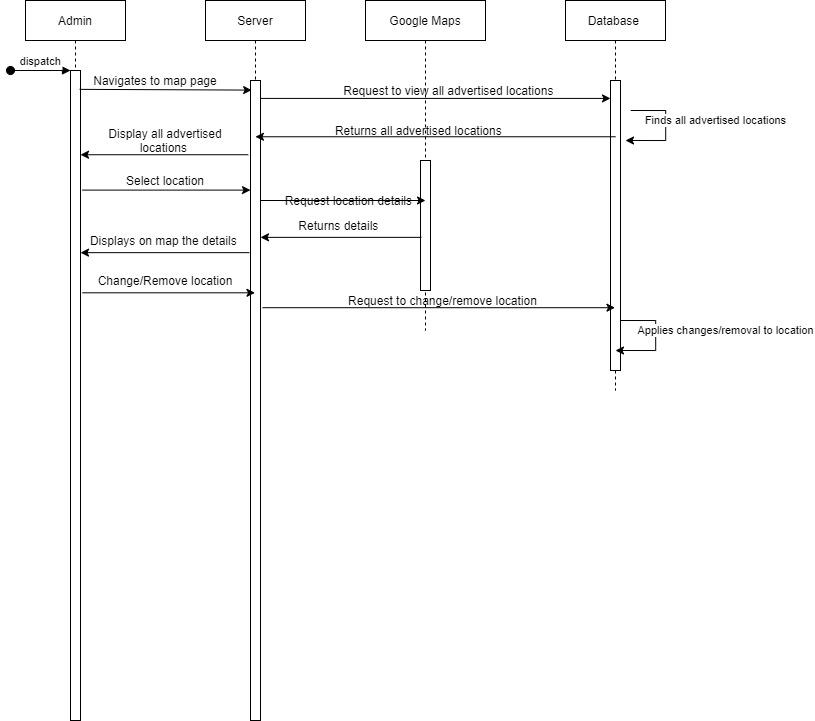

The diagram above was exported from draw.io. Its source (the exported page's mxGraphModel, read from the mxfile embedded in the PNG):
<mxGraphModel dx="1315" dy="659" grid="1" gridSize="10" guides="1" tooltips="1" connect="1" arrows="1" fold="1" page="1" pageScale="1" pageWidth="850" pageHeight="1100" math="0" shadow="0">
  <root>
    <mxCell id="0" />
    <mxCell id="1" parent="0" />
    <mxCell id="90OftSk5e5WBc06dwvRd-76" value="Admin" style="shape=umlLifeline;perimeter=lifelinePerimeter;container=1;collapsible=0;recursiveResize=0;rounded=0;shadow=0;strokeWidth=1;" vertex="1" parent="1">
      <mxGeometry x="120" y="80" width="100" height="720" as="geometry" />
    </mxCell>
    <mxCell id="90OftSk5e5WBc06dwvRd-77" value="" style="points=[];perimeter=orthogonalPerimeter;rounded=0;shadow=0;strokeWidth=1;" vertex="1" parent="90OftSk5e5WBc06dwvRd-76">
      <mxGeometry x="45" y="70" width="10" height="650" as="geometry" />
    </mxCell>
    <mxCell id="90OftSk5e5WBc06dwvRd-78" value="dispatch" style="verticalAlign=bottom;startArrow=oval;endArrow=block;startSize=8;shadow=0;strokeWidth=1;" edge="1" parent="90OftSk5e5WBc06dwvRd-76" target="90OftSk5e5WBc06dwvRd-77">
      <mxGeometry relative="1" as="geometry">
        <mxPoint x="-15" y="70" as="sourcePoint" />
      </mxGeometry>
    </mxCell>
    <mxCell id="90OftSk5e5WBc06dwvRd-80" value="Server" style="shape=umlLifeline;perimeter=lifelinePerimeter;container=1;collapsible=0;recursiveResize=0;rounded=0;shadow=0;strokeWidth=1;" vertex="1" parent="1">
      <mxGeometry x="300" y="80" width="100" height="720" as="geometry" />
    </mxCell>
    <mxCell id="90OftSk5e5WBc06dwvRd-81" value="" style="points=[];perimeter=orthogonalPerimeter;rounded=0;shadow=0;strokeWidth=1;" vertex="1" parent="90OftSk5e5WBc06dwvRd-80">
      <mxGeometry x="45" y="80" width="10" height="640" as="geometry" />
    </mxCell>
    <mxCell id="90OftSk5e5WBc06dwvRd-83" value="Google Maps" style="shape=umlLifeline;perimeter=lifelinePerimeter;container=1;collapsible=0;recursiveResize=0;rounded=0;shadow=0;strokeWidth=1;" vertex="1" parent="1">
      <mxGeometry x="460" y="80" width="120" height="330" as="geometry" />
    </mxCell>
    <mxCell id="90OftSk5e5WBc06dwvRd-84" value="" style="points=[];perimeter=orthogonalPerimeter;rounded=0;shadow=0;strokeWidth=1;" vertex="1" parent="90OftSk5e5WBc06dwvRd-83">
      <mxGeometry x="55" y="160" width="10" height="130" as="geometry" />
    </mxCell>
    <mxCell id="90OftSk5e5WBc06dwvRd-101" value="Database " style="shape=umlLifeline;perimeter=lifelinePerimeter;container=1;collapsible=0;recursiveResize=0;rounded=0;shadow=0;strokeWidth=1;" vertex="1" parent="1">
      <mxGeometry x="660" y="80" width="100" height="390" as="geometry" />
    </mxCell>
    <mxCell id="90OftSk5e5WBc06dwvRd-102" value="" style="points=[];perimeter=orthogonalPerimeter;rounded=0;shadow=0;strokeWidth=1;" vertex="1" parent="90OftSk5e5WBc06dwvRd-101">
      <mxGeometry x="45" y="240" width="10" as="geometry" />
    </mxCell>
    <mxCell id="90OftSk5e5WBc06dwvRd-103" value="" style="points=[];perimeter=orthogonalPerimeter;rounded=0;shadow=0;strokeWidth=1;" vertex="1" parent="90OftSk5e5WBc06dwvRd-101">
      <mxGeometry x="45" y="80" width="10" height="290" as="geometry" />
    </mxCell>
    <mxCell id="90OftSk5e5WBc06dwvRd-136" value="" style="endArrow=classic;html=1;exitX=0.914;exitY=0.029;exitDx=0;exitDy=0;exitPerimeter=0;entryX=0.114;entryY=0.015;entryDx=0;entryDy=0;entryPerimeter=0;" edge="1" parent="1" source="90OftSk5e5WBc06dwvRd-77" target="90OftSk5e5WBc06dwvRd-81">
      <mxGeometry width="50" height="50" relative="1" as="geometry">
        <mxPoint x="230" y="240" as="sourcePoint" />
        <mxPoint x="280" y="190" as="targetPoint" />
      </mxGeometry>
    </mxCell>
    <mxCell id="90OftSk5e5WBc06dwvRd-137" value="Navigates to map page" style="text;html=1;strokeColor=none;fillColor=none;align=center;verticalAlign=middle;whiteSpace=wrap;rounded=0;" vertex="1" parent="1">
      <mxGeometry x="180" y="150" width="140" height="20" as="geometry" />
    </mxCell>
    <mxCell id="90OftSk5e5WBc06dwvRd-138" value="" style="endArrow=classic;html=1;exitX=1.029;exitY=0.028;exitDx=0;exitDy=0;exitPerimeter=0;" edge="1" parent="1" source="90OftSk5e5WBc06dwvRd-81" target="90OftSk5e5WBc06dwvRd-103">
      <mxGeometry width="50" height="50" relative="1" as="geometry">
        <mxPoint x="370" y="185" as="sourcePoint" />
        <mxPoint x="420" y="135" as="targetPoint" />
      </mxGeometry>
    </mxCell>
    <mxCell id="90OftSk5e5WBc06dwvRd-139" value="Request to view all advertised locations&amp;nbsp;" style="text;html=1;strokeColor=none;fillColor=none;align=center;verticalAlign=middle;whiteSpace=wrap;rounded=0;" vertex="1" parent="1">
      <mxGeometry x="420" y="160" width="250" height="20" as="geometry" />
    </mxCell>
    <mxCell id="90OftSk5e5WBc06dwvRd-140" style="edgeStyle=orthogonalEdgeStyle;rounded=0;orthogonalLoop=1;jettySize=auto;html=1;" edge="1" parent="1">
      <mxGeometry relative="1" as="geometry">
        <mxPoint x="710.0003448275861" y="430" as="targetPoint" />
        <Array as="points">
          <mxPoint x="750.19" y="400" />
          <mxPoint x="750.19" y="430" />
        </Array>
        <mxPoint x="715.19" y="400" as="sourcePoint" />
      </mxGeometry>
    </mxCell>
    <mxCell id="90OftSk5e5WBc06dwvRd-141" value="Applies changes/removal to location" style="edgeLabel;html=1;align=center;verticalAlign=middle;resizable=0;points=[];" vertex="1" connectable="0" parent="90OftSk5e5WBc06dwvRd-140">
      <mxGeometry x="0.0532" relative="1" as="geometry">
        <mxPoint x="69.8" y="-10.71" as="offset" />
      </mxGeometry>
    </mxCell>
    <mxCell id="90OftSk5e5WBc06dwvRd-142" value="" style="endArrow=classic;html=1;exitX=0.5;exitY=0.194;exitDx=0;exitDy=0;exitPerimeter=0;" edge="1" parent="1" source="90OftSk5e5WBc06dwvRd-103" target="90OftSk5e5WBc06dwvRd-80">
      <mxGeometry width="50" height="50" relative="1" as="geometry">
        <mxPoint x="320" y="330" as="sourcePoint" />
        <mxPoint x="440" y="220" as="targetPoint" />
      </mxGeometry>
    </mxCell>
    <mxCell id="90OftSk5e5WBc06dwvRd-143" value="Returns all advertised locations&amp;nbsp;" style="text;html=1;strokeColor=none;fillColor=none;align=center;verticalAlign=middle;whiteSpace=wrap;rounded=0;" vertex="1" parent="1">
      <mxGeometry x="360" y="200" width="310" height="20" as="geometry" />
    </mxCell>
    <mxCell id="90OftSk5e5WBc06dwvRd-144" value="" style="endArrow=classic;html=1;exitX=-0.229;exitY=0.116;exitDx=0;exitDy=0;exitPerimeter=0;" edge="1" parent="1" source="90OftSk5e5WBc06dwvRd-81" target="90OftSk5e5WBc06dwvRd-77">
      <mxGeometry width="50" height="50" relative="1" as="geometry">
        <mxPoint x="320" y="330" as="sourcePoint" />
        <mxPoint x="370" y="280" as="targetPoint" />
      </mxGeometry>
    </mxCell>
    <mxCell id="90OftSk5e5WBc06dwvRd-145" value="Display all advertised locations&amp;nbsp;" style="text;html=1;strokeColor=none;fillColor=none;align=center;verticalAlign=middle;whiteSpace=wrap;rounded=0;" vertex="1" parent="1">
      <mxGeometry x="180" y="210" width="160" height="20" as="geometry" />
    </mxCell>
    <mxCell id="90OftSk5e5WBc06dwvRd-146" value="" style="endArrow=classic;html=1;exitX=1.2;exitY=0.184;exitDx=0;exitDy=0;exitPerimeter=0;" edge="1" parent="1" source="90OftSk5e5WBc06dwvRd-77" target="90OftSk5e5WBc06dwvRd-81">
      <mxGeometry width="50" height="50" relative="1" as="geometry">
        <mxPoint x="320" y="330" as="sourcePoint" />
        <mxPoint x="370" y="280" as="targetPoint" />
      </mxGeometry>
    </mxCell>
    <mxCell id="90OftSk5e5WBc06dwvRd-147" value="Select location" style="text;html=1;strokeColor=none;fillColor=none;align=center;verticalAlign=middle;whiteSpace=wrap;rounded=0;" vertex="1" parent="1">
      <mxGeometry x="200" y="250" width="120" height="20" as="geometry" />
    </mxCell>
    <mxCell id="90OftSk5e5WBc06dwvRd-148" value="" style="endArrow=classic;html=1;" edge="1" parent="1" source="90OftSk5e5WBc06dwvRd-81">
      <mxGeometry width="50" height="50" relative="1" as="geometry">
        <mxPoint x="470" y="330" as="sourcePoint" />
        <mxPoint x="520" y="280" as="targetPoint" />
      </mxGeometry>
    </mxCell>
    <mxCell id="90OftSk5e5WBc06dwvRd-149" value="Request to change/remove location" style="text;html=1;strokeColor=none;fillColor=none;align=center;verticalAlign=middle;whiteSpace=wrap;rounded=0;" vertex="1" parent="1">
      <mxGeometry x="425" y="370" width="225" height="20" as="geometry" />
    </mxCell>
    <mxCell id="90OftSk5e5WBc06dwvRd-150" value="" style="endArrow=classic;html=1;exitX=0.086;exitY=0.522;exitDx=0;exitDy=0;exitPerimeter=0;" edge="1" parent="1">
      <mxGeometry width="50" height="50" relative="1" as="geometry">
        <mxPoint x="515.8600000000001" y="316.86" as="sourcePoint" />
        <mxPoint x="355" y="316.86" as="targetPoint" />
      </mxGeometry>
    </mxCell>
    <mxCell id="90OftSk5e5WBc06dwvRd-151" value="Returns details&amp;nbsp;" style="text;html=1;strokeColor=none;fillColor=none;align=center;verticalAlign=middle;whiteSpace=wrap;rounded=0;" vertex="1" parent="1">
      <mxGeometry x="380" y="295" width="110" height="20" as="geometry" />
    </mxCell>
    <mxCell id="90OftSk5e5WBc06dwvRd-152" value="" style="endArrow=classic;html=1;exitX=-0.114;exitY=0.269;exitDx=0;exitDy=0;exitPerimeter=0;" edge="1" parent="1" source="90OftSk5e5WBc06dwvRd-81" target="90OftSk5e5WBc06dwvRd-77">
      <mxGeometry width="50" height="50" relative="1" as="geometry">
        <mxPoint x="320" y="330" as="sourcePoint" />
        <mxPoint x="370" y="280" as="targetPoint" />
      </mxGeometry>
    </mxCell>
    <mxCell id="90OftSk5e5WBc06dwvRd-153" value="Displays on map the details&amp;nbsp;" style="text;html=1;strokeColor=none;fillColor=none;align=center;verticalAlign=middle;whiteSpace=wrap;rounded=0;" vertex="1" parent="1">
      <mxGeometry x="170" y="310" width="180" height="20" as="geometry" />
    </mxCell>
    <mxCell id="90OftSk5e5WBc06dwvRd-156" value="" style="endArrow=classic;html=1;exitX=1.2;exitY=0.342;exitDx=0;exitDy=0;exitPerimeter=0;" edge="1" parent="1" source="90OftSk5e5WBc06dwvRd-77" target="90OftSk5e5WBc06dwvRd-80">
      <mxGeometry width="50" height="50" relative="1" as="geometry">
        <mxPoint x="250" y="420" as="sourcePoint" />
        <mxPoint x="300" y="370" as="targetPoint" />
      </mxGeometry>
    </mxCell>
    <mxCell id="90OftSk5e5WBc06dwvRd-157" value="Change/Remove location" style="text;html=1;strokeColor=none;fillColor=none;align=center;verticalAlign=middle;whiteSpace=wrap;rounded=0;" vertex="1" parent="1">
      <mxGeometry x="180" y="350" width="160" height="20" as="geometry" />
    </mxCell>
    <mxCell id="90OftSk5e5WBc06dwvRd-158" value="" style="endArrow=classic;html=1;exitX=1.2;exitY=0.355;exitDx=0;exitDy=0;exitPerimeter=0;" edge="1" parent="1" source="90OftSk5e5WBc06dwvRd-81" target="90OftSk5e5WBc06dwvRd-101">
      <mxGeometry width="50" height="50" relative="1" as="geometry">
        <mxPoint x="390" y="430" as="sourcePoint" />
        <mxPoint x="440" y="380" as="targetPoint" />
      </mxGeometry>
    </mxCell>
    <mxCell id="90OftSk5e5WBc06dwvRd-159" style="edgeStyle=orthogonalEdgeStyle;rounded=0;orthogonalLoop=1;jettySize=auto;html=1;" edge="1" parent="1">
      <mxGeometry relative="1" as="geometry">
        <mxPoint x="720.0003448275861" y="220" as="targetPoint" />
        <Array as="points">
          <mxPoint x="760.19" y="190" />
          <mxPoint x="760.19" y="220" />
        </Array>
        <mxPoint x="725.19" y="190" as="sourcePoint" />
      </mxGeometry>
    </mxCell>
    <mxCell id="90OftSk5e5WBc06dwvRd-160" value="Finds all advertised locations" style="edgeLabel;html=1;align=center;verticalAlign=middle;resizable=0;points=[];" vertex="1" connectable="0" parent="90OftSk5e5WBc06dwvRd-159">
      <mxGeometry x="0.0532" relative="1" as="geometry">
        <mxPoint x="49.79" y="-10.71" as="offset" />
      </mxGeometry>
    </mxCell>
    <mxCell id="90OftSk5e5WBc06dwvRd-161" value="Request location details&amp;nbsp;" style="text;html=1;strokeColor=none;fillColor=none;align=center;verticalAlign=middle;whiteSpace=wrap;rounded=0;" vertex="1" parent="1">
      <mxGeometry x="370" y="270" width="150" height="20" as="geometry" />
    </mxCell>
  </root>
</mxGraphModel>